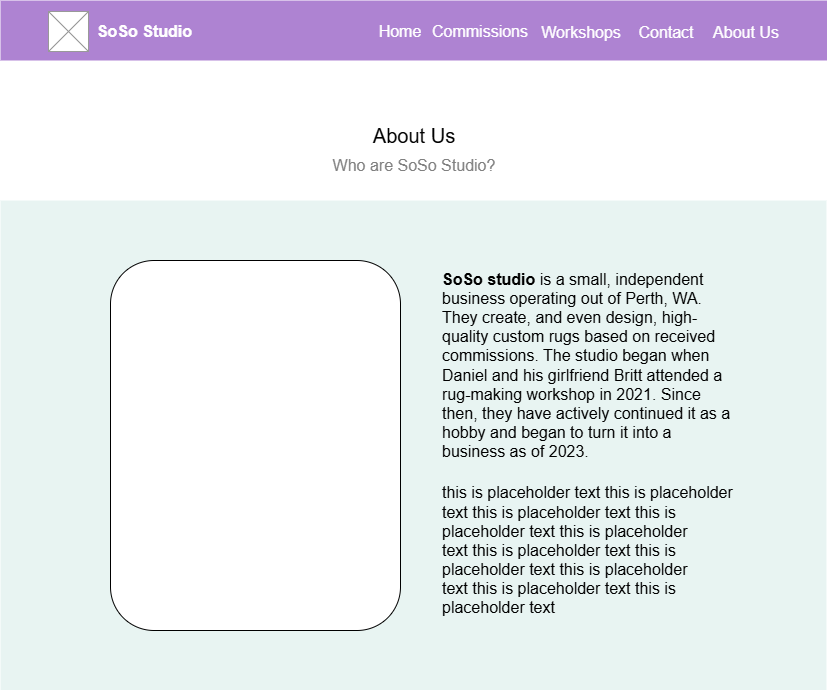

The diagram above was exported from draw.io. Its source (the exported page's mxGraphModel, read from the mxfile embedded in the PNG):
<mxGraphModel dx="1426" dy="743" grid="1" gridSize="10" guides="1" tooltips="1" connect="1" arrows="1" fold="1" page="1" pageScale="1" pageWidth="827" pageHeight="1169" math="0" shadow="0">
  <root>
    <mxCell id="0" />
    <mxCell id="1" parent="0" />
    <mxCell id="PW2bZvLGgHR5iXqUvwii-1" value="" style="rounded=0;whiteSpace=wrap;html=1;fillColor=#AE83D2;strokeColor=none;fontColor=#ffffff;movable=1;resizable=1;rotatable=1;deletable=1;editable=1;locked=0;connectable=1;" parent="1" vertex="1">
      <mxGeometry width="827" height="60" as="geometry" />
    </mxCell>
    <mxCell id="PW2bZvLGgHR5iXqUvwii-4" value="&lt;font color=&quot;#ffffff&quot;&gt;&lt;span style=&quot;font-size: 16px;&quot;&gt;&lt;b&gt;SoSo Studio&lt;/b&gt;&lt;/span&gt;&lt;/font&gt;" style="text;html=1;align=center;verticalAlign=middle;whiteSpace=wrap;rounded=0;" parent="1" vertex="1">
      <mxGeometry x="91" y="16" width="107" height="30" as="geometry" />
    </mxCell>
    <mxCell id="PW2bZvLGgHR5iXqUvwii-5" value="" style="verticalLabelPosition=bottom;shadow=0;dashed=0;align=center;html=1;verticalAlign=top;strokeWidth=1;shape=mxgraph.mockup.graphics.simpleIcon;strokeColor=#999999;" parent="1" vertex="1">
      <mxGeometry x="48" y="11" width="40" height="40" as="geometry" />
    </mxCell>
    <mxCell id="PW2bZvLGgHR5iXqUvwii-6" value="&lt;font color=&quot;#ffffff&quot;&gt;&lt;span style=&quot;font-size: 16px;&quot;&gt;Commissions&lt;/span&gt;&lt;/font&gt;" style="text;html=1;align=center;verticalAlign=middle;whiteSpace=wrap;rounded=0;" parent="1" vertex="1">
      <mxGeometry x="430" y="15.5" width="100" height="30" as="geometry" />
    </mxCell>
    <mxCell id="PW2bZvLGgHR5iXqUvwii-7" value="&lt;font color=&quot;#ffffff&quot;&gt;&lt;span style=&quot;font-size: 16px;&quot;&gt;Workshops&lt;/span&gt;&lt;/font&gt;" style="text;html=1;align=center;verticalAlign=middle;whiteSpace=wrap;rounded=0;" parent="1" vertex="1">
      <mxGeometry x="536" y="16.5" width="90" height="30" as="geometry" />
    </mxCell>
    <mxCell id="PW2bZvLGgHR5iXqUvwii-8" value="&lt;font style=&quot;font-size: 16px; color: rgb(255, 255, 255);&quot;&gt;Contact&lt;/font&gt;" style="text;html=1;align=center;verticalAlign=middle;whiteSpace=wrap;rounded=0;" parent="1" vertex="1">
      <mxGeometry x="636" y="16.5" width="60" height="30" as="geometry" />
    </mxCell>
    <mxCell id="PW2bZvLGgHR5iXqUvwii-9" value="&lt;font style=&quot;font-size: 16px; color: rgb(255, 255, 255);&quot;&gt;About Us&lt;/font&gt;" style="text;html=1;align=center;verticalAlign=middle;whiteSpace=wrap;rounded=0;" parent="1" vertex="1">
      <mxGeometry x="706" y="16.5" width="80" height="30" as="geometry" />
    </mxCell>
    <mxCell id="kgzdZpwm03_1H2w4yBuO-30" value="&lt;font style=&quot;color: rgb(255, 255, 255); font-size: 16px;&quot;&gt;Home&lt;/font&gt;" style="text;html=1;align=center;verticalAlign=middle;whiteSpace=wrap;rounded=0;" parent="1" vertex="1">
      <mxGeometry x="370" y="15.5" width="60" height="30" as="geometry" />
    </mxCell>
    <mxCell id="kgLXn1SjA32HXuEOH5MN-5" value="&lt;span style=&quot;font-size: 20px;&quot;&gt;About Us&lt;/span&gt;" style="text;html=1;align=center;verticalAlign=middle;whiteSpace=wrap;rounded=0;" parent="1" vertex="1">
      <mxGeometry x="259" y="120" width="310" height="30" as="geometry" />
    </mxCell>
    <mxCell id="kgLXn1SjA32HXuEOH5MN-6" value="&lt;font color=&quot;#808080&quot;&gt;&lt;span style=&quot;font-size: 16px;&quot;&gt;Who are SoSo Studio?&lt;/span&gt;&lt;/font&gt;" style="text;html=1;align=center;verticalAlign=middle;whiteSpace=wrap;rounded=0;" parent="1" vertex="1">
      <mxGeometry x="319" y="150" width="190" height="30" as="geometry" />
    </mxCell>
    <mxCell id="kgLXn1SjA32HXuEOH5MN-19" value="" style="rounded=0;whiteSpace=wrap;html=1;movable=1;resizable=1;rotatable=1;deletable=1;editable=1;locked=0;connectable=1;fillColor=#8EC8BC;opacity=20;strokeColor=none;" parent="1" vertex="1">
      <mxGeometry y="200" width="826" height="490" as="geometry" />
    </mxCell>
    <mxCell id="kgLXn1SjA32HXuEOH5MN-20" value="" style="rounded=1;whiteSpace=wrap;html=1;" parent="1" vertex="1">
      <mxGeometry x="110" y="260" width="290" height="370" as="geometry" />
    </mxCell>
    <mxCell id="kgLXn1SjA32HXuEOH5MN-21" value="&lt;font style=&quot;color: rgb(0, 0, 0);&quot;&gt;&lt;span style=&quot;font-size: 16px;&quot;&gt;&lt;b&gt;SoSo studio&lt;/b&gt; is a small, independent business operating out of Perth, WA. They create, and even design, high-quality custom rugs based on received commissions. The studio began when Daniel and his girlfriend Britt attended a rug-making workshop in 2021. Since then, they have actively continued it as a hobby and began to turn it into a business as of 2023.&lt;/span&gt;&lt;/font&gt;" style="text;html=1;align=left;verticalAlign=middle;whiteSpace=wrap;rounded=0;" parent="1" vertex="1">
      <mxGeometry x="440" y="260" width="296" height="210" as="geometry" />
    </mxCell>
    <mxCell id="kgLXn1SjA32HXuEOH5MN-22" value="&lt;span style=&quot;font-size: 16px;&quot;&gt;this is placeholder text&amp;nbsp;&lt;/span&gt;&lt;span style=&quot;font-size: 16px;&quot;&gt;this is placeholder text&amp;nbsp;&lt;/span&gt;&lt;span style=&quot;font-size: 16px;&quot;&gt;this is placeholder text&amp;nbsp;&lt;/span&gt;&lt;span style=&quot;font-size: 16px;&quot;&gt;this is placeholder text&amp;nbsp;&lt;/span&gt;&lt;span style=&quot;font-size: 16px;&quot;&gt;this is placeholder text&amp;nbsp;&lt;/span&gt;&lt;span style=&quot;font-size: 16px;&quot;&gt;this is placeholder text&amp;nbsp;&lt;/span&gt;&lt;span style=&quot;font-size: 16px;&quot;&gt;this is placeholder text&amp;nbsp;&lt;/span&gt;&lt;span style=&quot;font-size: 16px;&quot;&gt;this is placeholder text&amp;nbsp;&lt;/span&gt;&lt;span style=&quot;font-size: 16px;&quot;&gt;this is placeholder text&amp;nbsp;&lt;/span&gt;&lt;span style=&quot;font-size: 16px;&quot;&gt;this is placeholder text&amp;nbsp;&lt;/span&gt;" style="text;html=1;align=left;verticalAlign=middle;whiteSpace=wrap;rounded=0;" parent="1" vertex="1">
      <mxGeometry x="440" y="470" width="296" height="160" as="geometry" />
    </mxCell>
  </root>
</mxGraphModel>